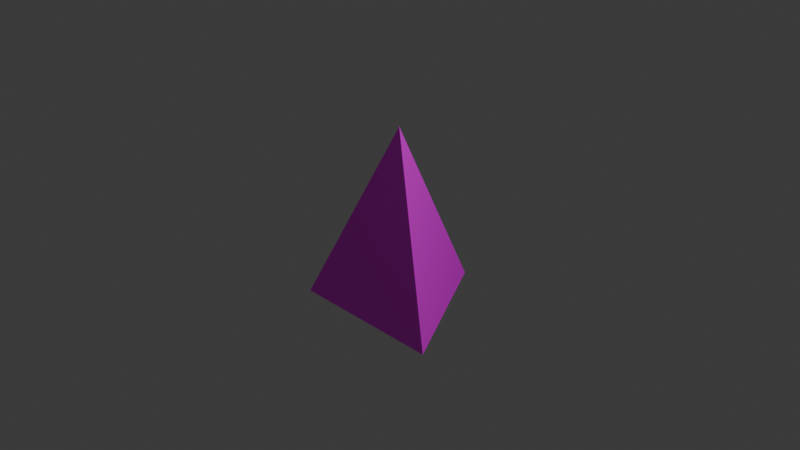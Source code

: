 # Source: triangle_test.blend  (saved by Blender 4.0.36; exported with 4.5.12 LTS)
import bpy
from mathutils import Matrix  # noqa: F401  (used for matrix-valued properties, if any)

bpy.ops.wm.read_factory_settings(use_empty=True)
scene = bpy.context.scene
scene.name = 'Scene'

# ---- collections
col_collection = bpy.data.collections.new('Collection'); scene.collection.children.link(col_collection)

# ---- images (referenced by path relative to the original .blend; pixels are not part of the script)
import os
ASSET_DIR = os.environ.get("B2B_ASSET_DIR", "")  # directory of the original .blend (textures are referenced by path, not embedded)
HERE = os.path.dirname(os.path.abspath(__file__))  # packed textures are extracted next to this script under _unpacked/

def load_image(name, relpath, width, height, colorspace="sRGB"):
    """Load a texture the original file referenced (path relative to the .blend, or extracted next to this script)."""
    p = next((c for c in (os.path.join(HERE, relpath), os.path.join(ASSET_DIR, relpath)) if relpath and os.path.exists(c)), "")
    if p:
        img = bpy.data.images.load(p, check_existing=True)
        img.name = name
    else:  # same state as the original file: an image datablock whose file is absent (Cycles renders it pink)
        img = bpy.data.images.new(name, width, height)
        img.source = "FILE"
        img.filepath = "//" + (relpath or name)
    img.colorspace_settings.name = colorspace
    return img
img_cone_base_color = load_image('Cone Base Color', 'triangle test diffuse.png', 1024, 1024, 'sRGB')

# ---- materials (node trees are filled in below, after node groups)
mat_material_001 = bpy.data.materials.new('Material.001')
mat_material_001.use_transparent_shadow = False

# ---- material node trees
mat_material_001.use_nodes = True; mat_material_001.node_tree.nodes.clear()
_N = mat_material_001.node_tree.nodes; _L = mat_material_001.node_tree.links
n0 = _N.new('ShaderNodeBsdfPrincipled'); n0.name = 'Principled BSDF'; n0.location = (10, 300)
n0.inputs[3].default_value = 1.45
n1 = _N.new('ShaderNodeOutputMaterial'); n1.name = 'Material Output'; n1.location = (300, 300)
n2 = _N.new('ShaderNodeTexImage'); n2.name = 'Image Texture'; n2.location = (-280, 280)
n2.image = img_cone_base_color
_L.new(n0.outputs[0], n1.inputs[0])
_L.new(n2.outputs[0], n0.inputs[0])
n1.is_active_output = True

# ---- world
world_world = bpy.data.worlds.new('World'); scene.world = world_world
world_world.use_nodes = True; world_world.node_tree.nodes.clear()
_N = world_world.node_tree.nodes; _L = world_world.node_tree.links
n0 = _N.new('ShaderNodeOutputWorld'); n0.name = 'World Output'; n0.location = (300, 300)
n1 = _N.new('ShaderNodeBackground'); n1.name = 'Background'; n1.location = (10, 300)
n1.inputs[0].default_value = (0.05088, 0.05088, 0.05088, 1.0)
_L.new(n1.outputs[0], n0.inputs[0])
n0.is_active_output = True
world_world.color = (0.05088, 0.05088, 0.05088)
world_world.use_sun_shadow = False
world_world.sun_shadow_jitter_overblur = 0.0

# ---- cameras
cam_camera = bpy.data.cameras.new('Camera')
cam_camera.clip_end = 100.0
cam_camera.ortho_scale = 7.314

# ---- lights
light_light = bpy.data.lights.new('Light', 'POINT')
light_light.transmission_factor = 0.0
light_light.use_soft_falloff = False
light_light.energy = 1000.0
light_light.shadow_soft_size = 0.1
light_light.shadow_maximum_resolution = 0.006
light_light.use_absolute_resolution = True

# ---- meshes
me_cone = bpy.data.meshes.new('Cone')
me_cone.from_pydata([(0.0, 1.0, -1.0), (0.866, -0.5, -1.0), (-0.866, -0.5, -1.0), (0.0, 0.0, 1.0)], [], [(0, 3, 1), (0, 1, 2), (1, 3, 2), (2, 3, 0)])
_uv = me_cone.uv_layers.new(name='UVMap')
_uv.uv.foreach_set('vector', [0.5, 0.0, 0.5, 1.0, 1.0, 1.077e-07, 0.5, 0.0, 1.0, 1.077e-07, 0.0, 1.077e-07, 1.0, 1.077e-07, 0.5, 1.0, 0.0, 1.077e-07, 0.0, 1.077e-07, 0.5, 1.0, 0.5, 0.0])
me_cone.materials.append(mat_material_001)
me_cone.update()

# ---- objects
ob_light = bpy.data.objects.new('Light', light_light)
ob_camera = bpy.data.objects.new('Camera', cam_camera)
ob_cone = bpy.data.objects.new('Cone', me_cone)

# ---- transforms, parenting, visibility, modifiers, constraints
ob_light.location = (4.076, 1.005, 5.904)
ob_light.rotation_euler = (0.6503, 0.05522, 1.866)
ob_light.lock_rotations_4d = False
ob_light.empty_display_type = 'ARROWS'
ob_light.color = (0.0, 0.0, 0.0, 0.0)
ob_light.lineart.crease_threshold = 0.0
ob_camera.location = (7.359, -6.926, 4.958)
ob_camera.rotation_euler = (1.109, 0.0, 0.8149)
ob_camera.lock_rotations_4d = False
ob_camera.empty_display_type = 'ARROWS'
ob_camera.color = (0.0, 0.0, 0.0, 0.0)
ob_camera.display_type = 'WIRE'
ob_camera.lineart.crease_threshold = 0.0
ob_cone.location = (0.0, 0.0, 0.0)

# ---- collection membership
col_collection.objects.link(ob_light)
col_collection.objects.link(ob_camera)
col_collection.objects.link(ob_cone)

# ---- scene / render settings (as saved in the file)
scene.camera = ob_camera
scene.frame_start = 1; scene.frame_end = 250; scene.frame_set(1)
scene.render.engine = 'BLENDER_EEVEE_NEXT'
scene.cycles.sampling_pattern = 'TABULATED_SOBOL'
bpy.context.view_layer.update()
